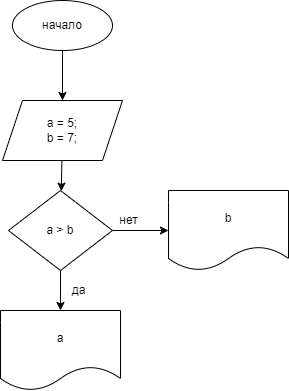

The diagram above was exported from draw.io. Its source (the exported page's mxGraphModel, read from the mxfile embedded in the PNG):
<mxGraphModel dx="986" dy="315" grid="1" gridSize="10" guides="1" tooltips="1" connect="1" arrows="1" fold="1" page="1" pageScale="1" pageWidth="827" pageHeight="1169" math="0" shadow="0">
  <root>
    <mxCell id="0" />
    <mxCell id="1" parent="0" />
    <mxCell id="2" value="" style="edgeStyle=none;html=1;" edge="1" parent="1" source="3" target="5">
      <mxGeometry relative="1" as="geometry" />
    </mxCell>
    <mxCell id="3" value="начало" style="ellipse;whiteSpace=wrap;html=1;" vertex="1" parent="1">
      <mxGeometry x="314" y="20" width="100" height="50" as="geometry" />
    </mxCell>
    <mxCell id="4" value="" style="edgeStyle=none;html=1;" edge="1" parent="1" source="5" target="8">
      <mxGeometry relative="1" as="geometry" />
    </mxCell>
    <mxCell id="5" value="a = 5;&lt;br&gt;b = 7;" style="shape=parallelogram;perimeter=parallelogramPerimeter;whiteSpace=wrap;html=1;fixedSize=1;" vertex="1" parent="1">
      <mxGeometry x="304" y="120" width="120" height="60" as="geometry" />
    </mxCell>
    <mxCell id="6" value="" style="edgeStyle=none;html=1;" edge="1" parent="1" source="8" target="9">
      <mxGeometry relative="1" as="geometry" />
    </mxCell>
    <mxCell id="7" value="" style="edgeStyle=none;html=1;" edge="1" parent="1" source="8" target="10">
      <mxGeometry relative="1" as="geometry" />
    </mxCell>
    <mxCell id="8" value="a &amp;gt; b" style="rhombus;whiteSpace=wrap;html=1;" vertex="1" parent="1">
      <mxGeometry x="310" y="210" width="104" height="80" as="geometry" />
    </mxCell>
    <mxCell id="9" value="a" style="shape=document;whiteSpace=wrap;html=1;boundedLbl=1;" vertex="1" parent="1">
      <mxGeometry x="302" y="330" width="120" height="80" as="geometry" />
    </mxCell>
    <mxCell id="10" value="b" style="shape=document;whiteSpace=wrap;html=1;boundedLbl=1;" vertex="1" parent="1">
      <mxGeometry x="470" y="210" width="120" height="80" as="geometry" />
    </mxCell>
    <mxCell id="11" value="да" style="text;html=1;align=center;verticalAlign=middle;resizable=0;points=[];autosize=1;strokeColor=none;fillColor=none;" vertex="1" parent="1">
      <mxGeometry x="360" y="295" width="40" height="30" as="geometry" />
    </mxCell>
    <mxCell id="12" value="нет" style="text;html=1;align=center;verticalAlign=middle;resizable=0;points=[];autosize=1;strokeColor=none;fillColor=none;" vertex="1" parent="1">
      <mxGeometry x="410" y="225" width="40" height="30" as="geometry" />
    </mxCell>
  </root>
</mxGraphModel>